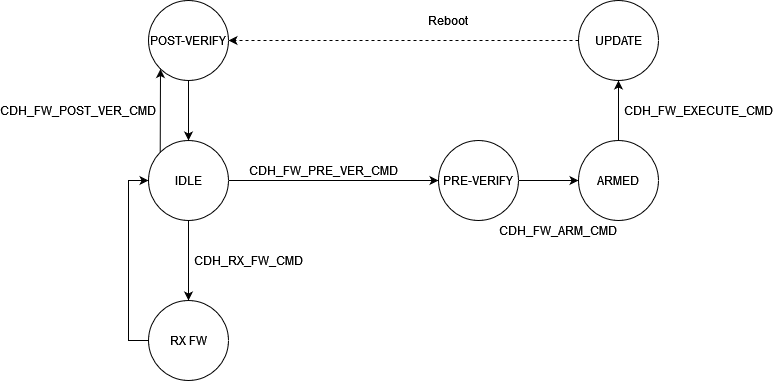

The diagram above was exported from draw.io. Its source (the exported page's mxGraphModel, read from the mxfile embedded in the PNG):
<mxGraphModel dx="1422" dy="872" grid="1" gridSize="10" guides="1" tooltips="1" connect="1" arrows="1" fold="1" page="1" pageScale="1" pageWidth="850" pageHeight="1100" math="0" shadow="0">
  <root>
    <mxCell id="0" />
    <mxCell id="1" parent="0" />
    <mxCell id="vZMXQXp4A8qg9Xw1JaUI-4" style="edgeStyle=orthogonalEdgeStyle;rounded=0;orthogonalLoop=1;jettySize=auto;html=1;exitX=0.5;exitY=1;exitDx=0;exitDy=0;entryX=0.5;entryY=0;entryDx=0;entryDy=0;" edge="1" parent="1" source="vZMXQXp4A8qg9Xw1JaUI-2" target="vZMXQXp4A8qg9Xw1JaUI-3">
      <mxGeometry relative="1" as="geometry" />
    </mxCell>
    <mxCell id="vZMXQXp4A8qg9Xw1JaUI-8" style="edgeStyle=orthogonalEdgeStyle;rounded=0;orthogonalLoop=1;jettySize=auto;html=1;exitX=1;exitY=0.5;exitDx=0;exitDy=0;entryX=0;entryY=0.5;entryDx=0;entryDy=0;" edge="1" parent="1" source="vZMXQXp4A8qg9Xw1JaUI-2" target="vZMXQXp4A8qg9Xw1JaUI-7">
      <mxGeometry relative="1" as="geometry" />
    </mxCell>
    <mxCell id="vZMXQXp4A8qg9Xw1JaUI-27" style="edgeStyle=elbowEdgeStyle;rounded=0;orthogonalLoop=1;jettySize=auto;html=1;exitX=0;exitY=0;exitDx=0;exitDy=0;" edge="1" parent="1" source="vZMXQXp4A8qg9Xw1JaUI-2" target="vZMXQXp4A8qg9Xw1JaUI-13">
      <mxGeometry relative="1" as="geometry" />
    </mxCell>
    <mxCell id="vZMXQXp4A8qg9Xw1JaUI-2" value="IDLE" style="ellipse;whiteSpace=wrap;html=1;aspect=fixed;" vertex="1" parent="1">
      <mxGeometry x="200" y="240" width="80" height="80" as="geometry" />
    </mxCell>
    <mxCell id="vZMXQXp4A8qg9Xw1JaUI-5" style="edgeStyle=orthogonalEdgeStyle;rounded=0;orthogonalLoop=1;jettySize=auto;html=1;exitX=0;exitY=0.5;exitDx=0;exitDy=0;entryX=0;entryY=0.5;entryDx=0;entryDy=0;" edge="1" parent="1" source="vZMXQXp4A8qg9Xw1JaUI-3" target="vZMXQXp4A8qg9Xw1JaUI-2">
      <mxGeometry relative="1" as="geometry" />
    </mxCell>
    <mxCell id="vZMXQXp4A8qg9Xw1JaUI-3" value="RX FW" style="ellipse;whiteSpace=wrap;html=1;aspect=fixed;" vertex="1" parent="1">
      <mxGeometry x="200" y="400" width="80" height="80" as="geometry" />
    </mxCell>
    <mxCell id="vZMXQXp4A8qg9Xw1JaUI-6" value="CDH_RX_FW_CMD" style="text;html=1;strokeColor=none;fillColor=none;align=center;verticalAlign=middle;whiteSpace=wrap;rounded=0;" vertex="1" parent="1">
      <mxGeometry x="280" y="350" width="40" height="20" as="geometry" />
    </mxCell>
    <mxCell id="vZMXQXp4A8qg9Xw1JaUI-18" style="edgeStyle=orthogonalEdgeStyle;rounded=0;orthogonalLoop=1;jettySize=auto;html=1;exitX=1;exitY=0.5;exitDx=0;exitDy=0;entryX=0;entryY=0.5;entryDx=0;entryDy=0;" edge="1" parent="1" source="vZMXQXp4A8qg9Xw1JaUI-7" target="vZMXQXp4A8qg9Xw1JaUI-17">
      <mxGeometry relative="1" as="geometry" />
    </mxCell>
    <mxCell id="vZMXQXp4A8qg9Xw1JaUI-7" value="PRE-VERIFY" style="ellipse;whiteSpace=wrap;html=1;aspect=fixed;" vertex="1" parent="1">
      <mxGeometry x="490" y="240" width="80" height="80" as="geometry" />
    </mxCell>
    <mxCell id="vZMXQXp4A8qg9Xw1JaUI-20" style="edgeStyle=orthogonalEdgeStyle;rounded=0;orthogonalLoop=1;jettySize=auto;html=1;exitX=0;exitY=0.5;exitDx=0;exitDy=0;entryX=1;entryY=0.5;entryDx=0;entryDy=0;dashed=1;" edge="1" parent="1" source="vZMXQXp4A8qg9Xw1JaUI-10" target="vZMXQXp4A8qg9Xw1JaUI-13">
      <mxGeometry relative="1" as="geometry" />
    </mxCell>
    <mxCell id="vZMXQXp4A8qg9Xw1JaUI-10" value="UPDATE" style="ellipse;whiteSpace=wrap;html=1;aspect=fixed;" vertex="1" parent="1">
      <mxGeometry x="630" y="100" width="80" height="80" as="geometry" />
    </mxCell>
    <mxCell id="vZMXQXp4A8qg9Xw1JaUI-15" style="edgeStyle=orthogonalEdgeStyle;rounded=0;orthogonalLoop=1;jettySize=auto;html=1;exitX=0.5;exitY=1;exitDx=0;exitDy=0;entryX=0.5;entryY=0;entryDx=0;entryDy=0;" edge="1" parent="1" source="vZMXQXp4A8qg9Xw1JaUI-13" target="vZMXQXp4A8qg9Xw1JaUI-2">
      <mxGeometry relative="1" as="geometry" />
    </mxCell>
    <mxCell id="vZMXQXp4A8qg9Xw1JaUI-13" value="POST-VERIFY" style="ellipse;whiteSpace=wrap;html=1;aspect=fixed;" vertex="1" parent="1">
      <mxGeometry x="200" y="100" width="80" height="80" as="geometry" />
    </mxCell>
    <mxCell id="vZMXQXp4A8qg9Xw1JaUI-19" style="edgeStyle=orthogonalEdgeStyle;rounded=0;orthogonalLoop=1;jettySize=auto;html=1;exitX=0.5;exitY=0;exitDx=0;exitDy=0;" edge="1" parent="1" source="vZMXQXp4A8qg9Xw1JaUI-17" target="vZMXQXp4A8qg9Xw1JaUI-10">
      <mxGeometry relative="1" as="geometry" />
    </mxCell>
    <mxCell id="vZMXQXp4A8qg9Xw1JaUI-17" value="ARMED" style="ellipse;whiteSpace=wrap;html=1;aspect=fixed;" vertex="1" parent="1">
      <mxGeometry x="630" y="240" width="80" height="80" as="geometry" />
    </mxCell>
    <mxCell id="vZMXQXp4A8qg9Xw1JaUI-21" value="Reboot" style="text;html=1;strokeColor=none;fillColor=none;align=center;verticalAlign=middle;whiteSpace=wrap;rounded=0;" vertex="1" parent="1">
      <mxGeometry x="480" y="110" width="40" height="20" as="geometry" />
    </mxCell>
    <mxCell id="vZMXQXp4A8qg9Xw1JaUI-22" value="CDH_FW_PRE_VER_CMD" style="text;html=1;strokeColor=none;fillColor=none;align=center;verticalAlign=middle;whiteSpace=wrap;rounded=0;" vertex="1" parent="1">
      <mxGeometry x="355" y="260" width="40" height="20" as="geometry" />
    </mxCell>
    <mxCell id="vZMXQXp4A8qg9Xw1JaUI-28" value="CDH_FW_POST_VER_CMD" style="text;html=1;strokeColor=none;fillColor=none;align=center;verticalAlign=middle;whiteSpace=wrap;rounded=0;" vertex="1" parent="1">
      <mxGeometry x="110" y="200" width="40" height="20" as="geometry" />
    </mxCell>
    <mxCell id="vZMXQXp4A8qg9Xw1JaUI-30" value="&lt;div&gt;CDH_FW_ARM_CMD&lt;/div&gt;" style="text;html=1;strokeColor=none;fillColor=none;align=center;verticalAlign=middle;whiteSpace=wrap;rounded=0;" vertex="1" parent="1">
      <mxGeometry x="590" y="320" width="40" height="20" as="geometry" />
    </mxCell>
    <mxCell id="vZMXQXp4A8qg9Xw1JaUI-31" value="CDH_FW_EXECUTE_CMD" style="text;html=1;strokeColor=none;fillColor=none;align=center;verticalAlign=middle;whiteSpace=wrap;rounded=0;" vertex="1" parent="1">
      <mxGeometry x="730" y="200" width="40" height="20" as="geometry" />
    </mxCell>
  </root>
</mxGraphModel>